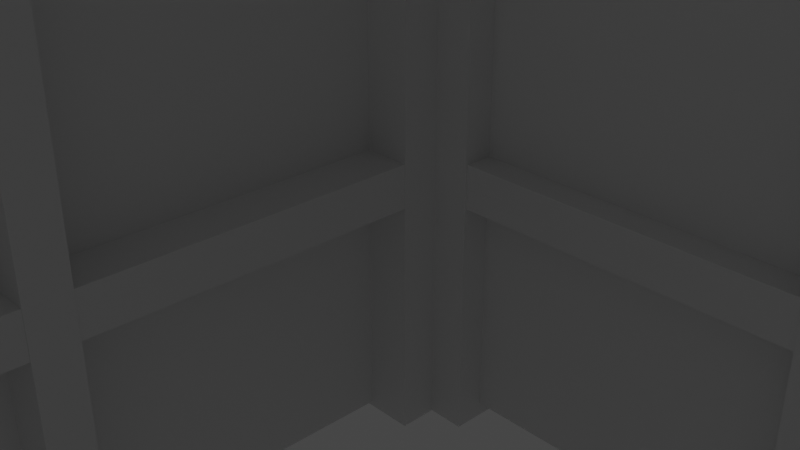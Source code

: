 # Source: PI3.blend  (saved by Blender 2.80.75; exported with 4.5.12 LTS)
import bpy
from mathutils import Matrix  # noqa: F401  (used for matrix-valued properties, if any)

bpy.ops.wm.read_factory_settings(use_empty=True)
scene = bpy.context.scene
scene.name = 'Scene'

# ---- collections
col_collection = bpy.data.collections.new('Collection'); scene.collection.children.link(col_collection)

# ---- materials (node trees are filled in below, after node groups)
mat_material = bpy.data.materials.new('Material')
mat_material.alpha_threshold = 0.0
mat_material.use_transparent_shadow = False
mat_material.line_color = (0.0, 0.0, 0.0, 1.0)

# ---- material node trees
mat_material.use_nodes = True; mat_material.node_tree.nodes.clear()
_N = mat_material.node_tree.nodes; _L = mat_material.node_tree.links
n0 = _N.new('ShaderNodeOutputMaterial'); n0.name = 'Material Output'; n0.location = (300, 300)
n1 = _N.new('ShaderNodeBsdfPrincipled'); n1.name = 'Principled BSDF'; n1.location = (10, 300)
n1.distribution = 'GGX'
n1.subsurface_method = 'BURLEY'
n1.inputs[2].default_value = 0.4
n1.inputs[3].default_value = 1.45
n1.inputs[27].default_value = (0.0, 0.0, 0.0, 1.0)
n1.inputs[28].default_value = 1.0
_L.new(n1.outputs[0], n0.inputs[0])
n0.is_active_output = True

# ---- world
world_world = bpy.data.worlds.new('World'); scene.world = world_world
world_world.use_nodes = True; world_world.node_tree.nodes.clear()
_N = world_world.node_tree.nodes; _L = world_world.node_tree.links
n0 = _N.new('ShaderNodeOutputWorld'); n0.name = 'World Output'; n0.location = (300, 300)
n1 = _N.new('ShaderNodeBackground'); n1.name = 'Background'; n1.location = (10, 300)
n1.inputs[0].default_value = (0.05088, 0.05088, 0.05088, 1.0)
_L.new(n1.outputs[0], n0.inputs[0])
n0.is_active_output = True
world_world.color = (0.05088, 0.05088, 0.05088)
world_world.use_sun_shadow = False
world_world.sun_shadow_jitter_overblur = 0.0

# ---- cameras
cam_camera = bpy.data.cameras.new('Camera')
cam_camera.clip_end = 100.0
cam_camera.ortho_scale = 7.314

# ---- lights
light_light = bpy.data.lights.new('Light', 'POINT')
light_light.transmission_factor = 0.0
light_light.energy = 1000.0
light_light.shadow_soft_size = 0.1
light_light.shadow_maximum_resolution = 0.006
light_light.use_absolute_resolution = True

# ---- meshes
me_cube_001 = bpy.data.meshes.new('Cube.001')
me_cube_001.from_pydata([(1.0, 0.6929, 1.202), (1.0, 0.6929, -1.888), (-1.0, 0.6929, 1.202), (-1.0, 0.6929, -1.888), (-1.0, 0.2521, 1.202), (1.0, 0.2521, -1.888), (-1.0, 0.2521, -1.888), (1.0, 0.2521, 1.202), (-1.0, 0.4725, 1.202), (1.0, 0.4725, -1.888), (-1.0, 0.4725, -1.888), (1.0, 0.4725, 1.202), (-1.0, 0.6654, 1.202), (1.0, 0.6654, -1.888), (-1.0, 0.6654, -1.888), (1.0, 0.6654, 1.202), (-1.0, 0.4484, -1.888), (1.0, 0.4484, 1.202), (-1.0, 0.4484, 1.202), (1.0, 0.4484, -1.888), (-1.0, 0.2285, 0.03045), (1.0, 0.2285, -1.854), (-1.0, 0.2285, -1.854), (1.0, 0.2285, 0.03045), (1.191, 0.6929, 0.1115), (1.191, 0.6929, -1.888), (1.191, 0.6654, -1.888), (1.191, 0.2285, -1.854), (1.191, 0.2521, -1.888), (1.191, 0.2521, 0.1115), (1.191, 0.4484, -1.888), (1.191, 0.4725, -1.888), (1.191, 0.4725, 0.1115), (1.191, 0.6654, 0.1115), (1.191, 0.4484, 0.1115), (1.191, 0.2285, -1.06), (-1.217, 0.6929, 0.1115), (-1.217, 0.6929, -1.888), (-1.217, 0.6654, 0.1115), (-1.217, 0.2285, -1.06), (-1.217, 0.2521, 0.1115), (-1.217, 0.2521, -1.888), (-1.217, 0.4484, 0.1115), (-1.217, 0.4725, 0.1115), (-1.217, 0.4725, -1.888), (-1.217, 0.6654, -1.888), (-1.217, 0.4484, -1.888), (-1.217, 0.2285, -1.854), (-1.0, 0.6654, 51.53), (-1.0, 0.6929, 51.53), (-1.0, 0.2285, 51.56), (-1.0, 0.2521, 51.53), (-1.0, 0.4484, 51.53), (-1.0, 0.4725, 51.53), (1.0, 0.6929, 51.53), (1.0, 0.6654, 51.53), (1.0, 0.4725, 51.53), (1.0, 0.4484, 51.53), (1.0, 0.2521, 51.53), (1.0, 0.2285, 51.56), (1.191, 0.6929, 51.53), (1.191, 0.6654, 51.53), (1.191, 0.4725, 51.53), (1.191, 0.4484, 51.53), (1.191, 0.2521, 51.53), (1.191, 0.2285, 51.56), (-1.217, 0.6654, 51.53), (-1.217, 0.6929, 51.53), (-1.217, 0.2285, 51.56), (-1.217, 0.2521, 51.53), (-1.217, 0.4484, 51.53), (-1.217, 0.4725, 51.53), (1.0, 0.6929, 51.37), (-1.0, 0.6929, 51.37), (-1.0, 0.2521, 51.37), (1.0, 0.2521, 51.37), (-1.0, 0.4725, 51.37), (1.0, 0.4725, 51.37), (-1.0, 0.6654, 51.37), (1.0, 0.6654, 51.37), (1.0, 0.4484, 51.37), (-1.0, 0.4484, 51.37), (-1.0, 0.2285, 51.4), (1.0, 0.2285, 51.4), (-1.0, 0.6657, 47.87), (-1.0, 0.6933, 47.87), (0.9998, 0.6933, 47.87), (-1.0, 0.2289, 46.7), (-1.0, 0.2525, 47.87), (0.9998, 0.4487, 47.87), (0.9998, 0.2525, 47.87), (-1.0, 0.4487, 47.87), (-1.0, 0.4729, 47.87), (0.9998, 0.6657, 47.87), (0.9998, 0.4729, 47.87), (0.9998, 0.2289, 46.7), (1.184, 0.2521, 15.13), (1.184, 0.2521, 18.22), (1.184, 0.4725, 15.13), (1.184, 0.4725, 18.22), (1.184, 0.6654, 15.13), (1.184, 0.6654, 18.22), (1.184, 0.4484, 18.22), (1.184, 0.4484, 15.13), (1.008, 0.4484, 18.22), (1.008, 0.2521, 18.22), (1.008, 0.2521, 15.13), (1.008, 0.6654, 18.22), (1.008, 0.4725, 18.22), (1.008, 0.4725, 15.13), (1.008, 0.6654, 15.13), (1.008, 0.4484, 15.13), (-1.214, 0.4484, 18.22), (-1.214, 0.2521, 18.22), (-1.214, 0.2521, 15.13), (-1.214, 0.6654, 18.22), (-1.214, 0.4725, 18.22), (-1.214, 0.4725, 15.13), (-1.214, 0.6654, 15.13), (-1.214, 0.4484, 15.13), (-0.999, 0.4484, 18.22), (-0.999, 0.2521, 18.22), (-0.999, 0.2521, 15.13), (-0.999, 0.6654, 18.22), (-0.999, 0.4725, 18.22), (-0.999, 0.4725, 15.13), (-0.999, 0.6654, 15.13), (-0.999, 0.4484, 15.13)], [], [(17, 34, 63, 57), (3, 2, 0, 1), (17, 18, 4, 7), (16, 19, 5, 6), (19, 17, 7, 5), (13, 15, 11, 9), (14, 13, 9, 10), (15, 12, 8, 11), (15, 13, 26, 33), (16, 18, 42, 46), (0, 2, 12, 15), (3, 1, 13, 14), (10, 8, 12, 14), (6, 4, 18, 16), (10, 9, 19, 16), (11, 8, 18, 17), (9, 11, 32, 31), (6, 5, 21, 22), (7, 4, 20, 23), (25, 24, 33, 26), (31, 32, 34, 30), (28, 29, 35, 27), (23, 21, 27, 35), (21, 5, 28, 27), (11, 17, 57, 56), (13, 1, 25, 26), (5, 7, 29, 28), (17, 19, 30, 34), (1, 0, 24, 25), (19, 9, 31, 30), (45, 38, 36, 37), (47, 39, 40, 41), (46, 42, 43, 44), (4, 6, 41, 40), (8, 43, 71, 53), (3, 14, 45, 37), (12, 2, 49, 48), (23, 20, 22, 21), (2, 3, 37, 36), (6, 22, 47, 41), (14, 12, 38, 45), (8, 10, 44, 43), (10, 16, 46, 44), (43, 42, 70, 71), (39, 47, 22, 20), (58, 59, 65, 64), (56, 57, 63, 62), (54, 55, 61, 60), (52, 53, 71, 70), (50, 51, 69, 68), (48, 49, 67, 66), (32, 11, 56, 62), (2, 36, 67, 49), (42, 18, 52, 70), (20, 4, 51, 50), (23, 35, 65, 59), (7, 23, 59, 58), (29, 7, 58, 64), (39, 20, 50, 68), (38, 12, 48, 66), (24, 0, 54, 60), (15, 33, 61, 55), (33, 24, 60, 61), (18, 8, 53, 52), (34, 32, 62, 63), (36, 38, 66, 67), (35, 29, 64, 65), (40, 39, 68, 69), (0, 15, 55, 54), (4, 40, 69, 51), (80, 81, 74, 75), (79, 78, 76, 77), (72, 73, 78, 79), (77, 76, 81, 80), (75, 74, 82, 83), (89, 90, 88, 91), (93, 94, 92, 84), (86, 93, 84, 85), (94, 89, 91, 92), (90, 95, 87, 88), (83, 95, 90, 75), (74, 88, 87, 82), (75, 90, 89, 80), (76, 92, 91, 81), (77, 94, 93, 79), (78, 84, 92, 76), (79, 93, 86, 72), (73, 85, 84, 78), (80, 89, 94, 77), (72, 86, 85, 73), (81, 91, 88, 74), (103, 102, 97, 96), (100, 101, 99, 98), (111, 106, 105, 104), (110, 109, 108, 107), (98, 109, 110, 100), (100, 110, 107, 101), (96, 106, 111, 103), (103, 111, 104, 102), (102, 104, 105, 97), (97, 105, 106, 96), (101, 107, 108, 99), (99, 108, 109, 98), (119, 114, 113, 112), (118, 117, 116, 115), (127, 120, 121, 122), (126, 123, 124, 125), (117, 118, 126, 125), (118, 115, 123, 126), (114, 119, 127, 122), (119, 112, 120, 127), (112, 113, 121, 120), (83, 82, 87, 95), (113, 114, 122, 121), (115, 116, 124, 123), (116, 117, 125, 124)])
_uv = me_cube_001.uv_layers.new(name='UVMap')
_uv.uv.foreach_set('vector', [0.375, 0.5306, 0.375, 0.5306, 0.375, 0.5306, 0.375, 0.5306, 0.625, 0.5, 0.875, 0.5, 0.875, 0.75, 0.625, 0.75, 0.375, 0.03057, 0.625, 0.03057, 0.625, 0.0551, 0.375, 0.0551, 0.375, 0.7806, 0.625, 0.7806, 0.625, 0.8051, 0.375, 0.8051, 0.125, 0.5306, 0.375, 0.5306, 0.375, 0.5551, 0.125, 0.5551, 0.125, 0.5034, 0.375, 0.5034, 0.375, 0.5275, 0.125, 0.5275, 0.375, 0.7534, 0.625, 0.7534, 0.625, 0.7775, 0.375, 0.7775, 0.375, 0.003444, 0.625, 0.003444, 0.625, 0.02755, 0.375, 0.02755, 0.375, 0.5034, 0.125, 0.5034, 0.125, 0.5034, 0.375, 0.5034, 0.375, 0.7194, 0.625, 0.7194, 0.625, 0.7194, 0.375, 0.7194, 0.375, 0.0, 0.625, 0.0, 0.625, 0.003444, 0.375, 0.003444, 0.375, 0.75, 0.625, 0.75, 0.625, 0.7534, 0.375, 0.7534, 0.375, 0.7225, 0.625, 0.7225, 0.625, 0.7466, 0.375, 0.7466, 0.375, 0.6949, 0.625, 0.6949, 0.625, 0.7194, 0.375, 0.7194, 0.375, 0.7775, 0.625, 0.7775, 0.625, 0.7806, 0.375, 0.7806, 0.375, 0.02755, 0.625, 0.02755, 0.625, 0.03057, 0.375, 0.03057, 0.125, 0.5275, 0.375, 0.5275, 0.375, 0.5275, 0.125, 0.5275, 0.375, 0.8051, 0.625, 0.8051, 0.625, 0.808, 0.375, 0.808, 0.375, 0.0551, 0.625, 0.0551, 0.625, 0.05798, 0.375, 0.05798, 0.125, 0.5, 0.375, 0.5, 0.375, 0.5034, 0.125, 0.5034, 0.125, 0.5275, 0.375, 0.5275, 0.375, 0.5306, 0.125, 0.5306, 0.125, 0.5551, 0.375, 0.5551, 0.375, 0.558, 0.125, 0.558, 0.375, 0.05798, 0.625, 0.808, 0.625, 0.808, 0.375, 0.558, 0.625, 0.808, 0.625, 0.8051, 0.625, 0.8051, 0.625, 0.808, 0.375, 0.02755, 0.375, 0.03057, 0.375, 0.03057, 0.375, 0.02755, 0.625, 0.7534, 0.625, 0.75, 0.625, 0.75, 0.625, 0.7534, 0.125, 0.5551, 0.375, 0.5551, 0.375, 0.5551, 0.125, 0.5551, 0.375, 0.5306, 0.125, 0.5306, 0.125, 0.5306, 0.375, 0.5306, 0.625, 0.75, 0.875, 0.75, 0.875, 0.75, 0.625, 0.75, 0.625, 0.7806, 0.625, 0.7775, 0.625, 0.7775, 0.625, 0.7806, 0.375, 0.7466, 0.625, 0.7466, 0.625, 0.75, 0.375, 0.75, 0.375, 0.692, 0.625, 0.692, 0.625, 0.6949, 0.375, 0.6949, 0.375, 0.7194, 0.625, 0.7194, 0.625, 0.7225, 0.375, 0.7225, 0.625, 0.6949, 0.375, 0.6949, 0.375, 0.6949, 0.625, 0.6949, 0.625, 0.7225, 0.625, 0.7225, 0.625, 0.7225, 0.625, 0.7225, 0.375, 0.75, 0.375, 0.7534, 0.375, 0.7534, 0.375, 0.75, 0.625, 0.003444, 0.625, 0.0, 0.625, 0.0, 0.625, 0.003444, 0.375, 0.05798, 0.625, 0.05798, 0.375, 0.808, 0.625, 0.808, 0.875, 0.5, 0.625, 0.5, 0.625, 0.5, 0.875, 0.5, 0.375, 0.8051, 0.375, 0.808, 0.375, 0.808, 0.375, 0.8051, 0.375, 0.7466, 0.625, 0.7466, 0.625, 0.7466, 0.375, 0.7466, 0.625, 0.7225, 0.375, 0.7225, 0.375, 0.7225, 0.625, 0.7225, 0.375, 0.7775, 0.375, 0.7806, 0.375, 0.7806, 0.375, 0.7775, 0.625, 0.7225, 0.625, 0.7194, 0.625, 0.7194, 0.625, 0.7225, 0.625, 0.692, 0.375, 0.808, 0.375, 0.808, 0.625, 0.692, 0.375, 0.0551, 0.375, 0.05798, 0.375, 0.05798, 0.375, 0.0551, 0.375, 0.02755, 0.375, 0.03057, 0.375, 0.03057, 0.375, 0.02755, 0.375, 0.0, 0.375, 0.003444, 0.375, 0.003444, 0.375, 0.0, 0.625, 0.03057, 0.625, 0.02755, 0.625, 0.02755, 0.625, 0.03057, 0.625, 0.05798, 0.625, 0.0551, 0.625, 0.0551, 0.625, 0.05798, 0.625, 0.003444, 0.625, 0.0, 0.625, 0.0, 0.625, 0.003444, 0.375, 0.5275, 0.375, 0.5275, 0.375, 0.5275, 0.375, 0.5275, 0.875, 0.5, 0.875, 0.5, 0.875, 0.5, 0.875, 0.5, 0.625, 0.7194, 0.625, 0.7194, 0.625, 0.7194, 0.625, 0.7194, 0.625, 0.05798, 0.625, 0.0551, 0.625, 0.0551, 0.625, 0.05798, 0.375, 0.558, 0.375, 0.558, 0.375, 0.558, 0.375, 0.558, 0.375, 0.0551, 0.375, 0.05798, 0.375, 0.05798, 0.375, 0.0551, 0.375, 0.5551, 0.375, 0.5551, 0.375, 0.5551, 0.375, 0.5551, 0.625, 0.692, 0.625, 0.692, 0.625, 0.692, 0.625, 0.692, 0.625, 0.7466, 0.625, 0.7466, 0.625, 0.7466, 0.625, 0.7466, 0.875, 0.75, 0.875, 0.75, 0.875, 0.75, 0.875, 0.75, 0.375, 0.5034, 0.375, 0.5034, 0.375, 0.5034, 0.375, 0.5034, 0.375, 0.5034, 0.375, 0.5, 0.375, 0.5, 0.375, 0.5034, 0.625, 0.03057, 0.625, 0.02755, 0.625, 0.02755, 0.625, 0.03057, 0.375, 0.5306, 0.375, 0.5275, 0.375, 0.5275, 0.375, 0.5306, 0.625, 0.75, 0.625, 0.7466, 0.625, 0.7466, 0.625, 0.75, 0.375, 0.558, 0.375, 0.5551, 0.375, 0.5551, 0.375, 0.558, 0.625, 0.6949, 0.625, 0.692, 0.625, 0.692, 0.625, 0.6949, 0.375, 0.0, 0.375, 0.003444, 0.375, 0.003444, 0.375, 0.0, 0.625, 0.6949, 0.625, 0.6949, 0.625, 0.6949, 0.625, 0.6949, 0.375, 0.03057, 0.625, 0.03057, 0.625, 0.0551, 0.375, 0.0551, 0.375, 0.003444, 0.625, 0.003444, 0.625, 0.02755, 0.375, 0.02755, 0.375, 0.0, 0.625, 0.0, 0.625, 0.003444, 0.375, 0.003444, 0.375, 0.02755, 0.625, 0.02755, 0.625, 0.03057, 0.375, 0.03057, 0.375, 0.0551, 0.625, 0.0551, 0.625, 0.05798, 0.375, 0.05798, 0.375, 0.03057, 0.375, 0.0551, 0.625, 0.0551, 0.625, 0.03057, 0.375, 0.003444, 0.375, 0.02755, 0.625, 0.02755, 0.625, 0.003444, 0.375, 0.0, 0.375, 0.003444, 0.625, 0.003444, 0.625, 0.0, 0.375, 0.02755, 0.375, 0.03057, 0.625, 0.03057, 0.625, 0.02755, 0.375, 0.0551, 0.375, 0.05798, 0.625, 0.05798, 0.625, 0.0551, 0.375, 0.05798, 0.375, 0.05798, 0.375, 0.0551, 0.375, 0.0551, 0.625, 0.0551, 0.625, 0.0551, 0.625, 0.05798, 0.625, 0.05798, 0.375, 0.0551, 0.375, 0.0551, 0.375, 0.03057, 0.375, 0.03057, 0.625, 0.02755, 0.625, 0.02755, 0.625, 0.03057, 0.625, 0.03057, 0.375, 0.02755, 0.375, 0.02755, 0.375, 0.003444, 0.375, 0.003444, 0.625, 0.003444, 0.625, 0.003444, 0.625, 0.02755, 0.625, 0.02755, 0.375, 0.003444, 0.375, 0.003444, 0.375, 0.0, 0.375, 0.0, 0.625, 0.0, 0.625, 0.0, 0.625, 0.003444, 0.625, 0.003444, 0.375, 0.03057, 0.375, 0.03057, 0.375, 0.02755, 0.375, 0.02755, 0.375, 0.0, 0.375, 0.0, 0.625, 0.0, 0.625, 0.0, 0.625, 0.03057, 0.625, 0.03057, 0.625, 0.0551, 0.625, 0.0551, 0.125, 0.5306, 0.375, 0.5306, 0.375, 0.5551, 0.125, 0.5551, 0.125, 0.5034, 0.375, 0.5034, 0.375, 0.5275, 0.125, 0.5275, 0.125, 0.5306, 0.125, 0.5551, 0.375, 0.5551, 0.375, 0.5306, 0.125, 0.5034, 0.125, 0.5275, 0.375, 0.5275, 0.375, 0.5034, 0.125, 0.5275, 0.125, 0.5275, 0.125, 0.5034, 0.125, 0.5034, 0.125, 0.5034, 0.125, 0.5034, 0.375, 0.5034, 0.375, 0.5034, 0.125, 0.5551, 0.125, 0.5551, 0.125, 0.5306, 0.125, 0.5306, 0.125, 0.5306, 0.125, 0.5306, 0.375, 0.5306, 0.375, 0.5306, 0.375, 0.5306, 0.375, 0.5306, 0.375, 0.5551, 0.375, 0.5551, 0.375, 0.5551, 0.375, 0.5551, 0.125, 0.5551, 0.125, 0.5551, 0.375, 0.5034, 0.375, 0.5034, 0.375, 0.5275, 0.375, 0.5275, 0.375, 0.5275, 0.375, 0.5275, 0.125, 0.5275, 0.125, 0.5275, 0.125, 0.5306, 0.125, 0.5551, 0.375, 0.5551, 0.375, 0.5306, 0.125, 0.5034, 0.125, 0.5275, 0.375, 0.5275, 0.375, 0.5034, 0.125, 0.5306, 0.375, 0.5306, 0.375, 0.5551, 0.125, 0.5551, 0.125, 0.5034, 0.375, 0.5034, 0.375, 0.5275, 0.125, 0.5275, 0.125, 0.5275, 0.125, 0.5034, 0.125, 0.5034, 0.125, 0.5275, 0.125, 0.5034, 0.375, 0.5034, 0.375, 0.5034, 0.125, 0.5034, 0.125, 0.5551, 0.125, 0.5306, 0.125, 0.5306, 0.125, 0.5551, 0.125, 0.5306, 0.375, 0.5306, 0.375, 0.5306, 0.125, 0.5306, 0.375, 0.5306, 0.375, 0.5551, 0.375, 0.5551, 0.375, 0.5306, 0.375, 0.05798, 0.625, 0.05798, 0.625, 0.05798, 0.375, 0.05798, 0.375, 0.5551, 0.125, 0.5551, 0.125, 0.5551, 0.375, 0.5551, 0.375, 0.5034, 0.375, 0.5275, 0.375, 0.5275, 0.375, 0.5034, 0.375, 0.5275, 0.125, 0.5275, 0.125, 0.5275, 0.375, 0.5275])
me_cube_001.materials.append(mat_material)
me_cube_001.use_remesh_preserve_volume = False
me_cube_001.use_remesh_preserve_attributes = False
me_cube_001.use_mirror_vertex_groups = False
me_cube_001.update()
me_cube_002 = bpy.data.meshes.new('Cube.002')
me_cube_002.from_pydata([(1.0, 0.6929, 1.202), (1.0, 0.6929, -1.888), (-1.0, 0.6929, 1.202), (-1.0, 0.6929, -1.888), (-1.0, 0.2521, 1.202), (1.0, 0.2521, -1.888), (-1.0, 0.2521, -1.888), (1.0, 0.2521, 1.202), (-1.0, 0.4725, 1.202), (1.0, 0.4725, -1.888), (-1.0, 0.4725, -1.888), (1.0, 0.4725, 1.202), (-1.0, 0.6654, 1.202), (1.0, 0.6654, -1.888), (-1.0, 0.6654, -1.888), (1.0, 0.6654, 1.202), (-1.0, 0.4484, -1.888), (1.0, 0.4484, 1.202), (-1.0, 0.4484, 1.202), (1.0, 0.4484, -1.888), (-1.0, 0.2285, 0.03045), (1.0, 0.2285, -1.854), (-1.0, 0.2285, -1.854), (1.0, 0.2285, 0.03045), (1.191, 0.6929, 0.1115), (1.191, 0.6929, -1.888), (1.191, 0.6654, -1.888), (1.191, 0.2285, -1.854), (1.191, 0.2521, -1.888), (1.191, 0.2521, 0.1115), (1.191, 0.4484, -1.888), (1.191, 0.4725, -1.888), (1.191, 0.4725, 0.1115), (1.191, 0.6654, 0.1115), (1.191, 0.4484, 0.1115), (1.191, 0.2285, -1.06), (-1.217, 0.6929, 0.1115), (-1.217, 0.6929, -1.888), (-1.217, 0.6654, 0.1115), (-1.217, 0.2285, -1.06), (-1.217, 0.2521, 0.1115), (-1.217, 0.2521, -1.888), (-1.217, 0.4484, 0.1115), (-1.217, 0.4725, 0.1115), (-1.217, 0.4725, -1.888), (-1.217, 0.6654, -1.888), (-1.217, 0.4484, -1.888), (-1.217, 0.2285, -1.854), (-1.0, 0.6654, 51.53), (-1.0, 0.6929, 51.53), (-1.0, 0.2285, 51.56), (-1.0, 0.2521, 51.53), (-1.0, 0.4484, 51.53), (-1.0, 0.4725, 51.53), (1.0, 0.6929, 51.53), (1.0, 0.6654, 51.53), (1.0, 0.4725, 51.53), (1.0, 0.4484, 51.53), (1.0, 0.2521, 51.53), (1.0, 0.2285, 51.56), (1.191, 0.6929, 51.53), (1.191, 0.6654, 51.53), (1.191, 0.4725, 51.53), (1.191, 0.4484, 51.53), (1.191, 0.2521, 51.53), (1.191, 0.2285, 51.56), (-1.217, 0.6654, 51.53), (-1.217, 0.6929, 51.53), (-1.217, 0.2285, 51.56), (-1.217, 0.2521, 51.53), (-1.217, 0.4484, 51.53), (-1.217, 0.4725, 51.53), (1.0, 0.6929, 51.37), (-1.0, 0.6929, 51.37), (-1.0, 0.2521, 51.37), (1.0, 0.2521, 51.37), (-1.0, 0.4725, 51.37), (1.0, 0.4725, 51.37), (-1.0, 0.6654, 51.37), (1.0, 0.6654, 51.37), (1.0, 0.4484, 51.37), (-1.0, 0.4484, 51.37), (-1.0, 0.2285, 51.4), (1.0, 0.2285, 51.4), (-1.0, 0.6657, 47.87), (-1.0, 0.6933, 47.87), (0.9998, 0.6933, 47.87), (-1.0, 0.2289, 46.7), (-1.0, 0.2525, 47.87), (0.9998, 0.4487, 47.87), (0.9998, 0.2525, 47.87), (-1.0, 0.4487, 47.87), (-1.0, 0.4729, 47.87), (0.9998, 0.6657, 47.87), (0.9998, 0.4729, 47.87), (0.9998, 0.2289, 46.7), (1.184, 0.2521, 15.13), (1.184, 0.2521, 18.22), (1.184, 0.4725, 15.13), (1.184, 0.4725, 18.22), (1.184, 0.6654, 15.13), (1.184, 0.6654, 18.22), (1.184, 0.4484, 18.22), (1.184, 0.4484, 15.13), (1.008, 0.4484, 18.22), (1.008, 0.2521, 18.22), (1.008, 0.2521, 15.13), (1.008, 0.6654, 18.22), (1.008, 0.4725, 18.22), (1.008, 0.4725, 15.13), (1.008, 0.6654, 15.13), (1.008, 0.4484, 15.13), (-1.214, 0.4484, 18.22), (-1.214, 0.2521, 18.22), (-1.214, 0.2521, 15.13), (-1.214, 0.6654, 18.22), (-1.214, 0.4725, 18.22), (-1.214, 0.4725, 15.13), (-1.214, 0.6654, 15.13), (-1.214, 0.4484, 15.13), (-0.999, 0.4484, 18.22), (-0.999, 0.2521, 18.22), (-0.999, 0.2521, 15.13), (-0.999, 0.6654, 18.22), (-0.999, 0.4725, 18.22), (-0.999, 0.4725, 15.13), (-0.999, 0.6654, 15.13), (-0.999, 0.4484, 15.13)], [], [(17, 34, 63, 57), (3, 2, 0, 1), (17, 18, 4, 7), (16, 19, 5, 6), (19, 17, 7, 5), (13, 15, 11, 9), (14, 13, 9, 10), (15, 12, 8, 11), (15, 13, 26, 33), (16, 18, 42, 46), (0, 2, 12, 15), (3, 1, 13, 14), (10, 8, 12, 14), (6, 4, 18, 16), (10, 9, 19, 16), (11, 8, 18, 17), (9, 11, 32, 31), (6, 5, 21, 22), (7, 4, 20, 23), (25, 24, 33, 26), (31, 32, 34, 30), (28, 29, 35, 27), (23, 21, 27, 35), (21, 5, 28, 27), (11, 17, 57, 56), (13, 1, 25, 26), (5, 7, 29, 28), (17, 19, 30, 34), (1, 0, 24, 25), (19, 9, 31, 30), (45, 38, 36, 37), (47, 39, 40, 41), (46, 42, 43, 44), (4, 6, 41, 40), (8, 43, 71, 53), (3, 14, 45, 37), (12, 2, 49, 48), (23, 20, 22, 21), (2, 3, 37, 36), (6, 22, 47, 41), (14, 12, 38, 45), (8, 10, 44, 43), (10, 16, 46, 44), (43, 42, 70, 71), (39, 47, 22, 20), (58, 59, 65, 64), (56, 57, 63, 62), (54, 55, 61, 60), (52, 53, 71, 70), (50, 51, 69, 68), (48, 49, 67, 66), (32, 11, 56, 62), (2, 36, 67, 49), (42, 18, 52, 70), (20, 4, 51, 50), (23, 35, 65, 59), (7, 23, 59, 58), (29, 7, 58, 64), (39, 20, 50, 68), (38, 12, 48, 66), (24, 0, 54, 60), (15, 33, 61, 55), (33, 24, 60, 61), (18, 8, 53, 52), (34, 32, 62, 63), (36, 38, 66, 67), (35, 29, 64, 65), (40, 39, 68, 69), (0, 15, 55, 54), (4, 40, 69, 51), (80, 81, 74, 75), (79, 78, 76, 77), (72, 73, 78, 79), (77, 76, 81, 80), (75, 74, 82, 83), (89, 90, 88, 91), (93, 94, 92, 84), (86, 93, 84, 85), (94, 89, 91, 92), (90, 95, 87, 88), (83, 95, 90, 75), (74, 88, 87, 82), (75, 90, 89, 80), (76, 92, 91, 81), (77, 94, 93, 79), (78, 84, 92, 76), (79, 93, 86, 72), (73, 85, 84, 78), (80, 89, 94, 77), (72, 86, 85, 73), (81, 91, 88, 74), (103, 102, 97, 96), (100, 101, 99, 98), (111, 106, 105, 104), (110, 109, 108, 107), (98, 109, 110, 100), (100, 110, 107, 101), (96, 106, 111, 103), (103, 111, 104, 102), (102, 104, 105, 97), (97, 105, 106, 96), (101, 107, 108, 99), (99, 108, 109, 98), (119, 114, 113, 112), (118, 117, 116, 115), (127, 120, 121, 122), (126, 123, 124, 125), (117, 118, 126, 125), (118, 115, 123, 126), (114, 119, 127, 122), (119, 112, 120, 127), (112, 113, 121, 120), (83, 82, 87, 95), (113, 114, 122, 121), (115, 116, 124, 123), (116, 117, 125, 124)])
_uv = me_cube_002.uv_layers.new(name='UVMap')
_uv.uv.foreach_set('vector', [0.375, 0.5306, 0.375, 0.5306, 0.375, 0.5306, 0.375, 0.5306, 0.625, 0.5, 0.875, 0.5, 0.875, 0.75, 0.625, 0.75, 0.375, 0.03057, 0.625, 0.03057, 0.625, 0.0551, 0.375, 0.0551, 0.375, 0.7806, 0.625, 0.7806, 0.625, 0.8051, 0.375, 0.8051, 0.125, 0.5306, 0.375, 0.5306, 0.375, 0.5551, 0.125, 0.5551, 0.125, 0.5034, 0.375, 0.5034, 0.375, 0.5275, 0.125, 0.5275, 0.375, 0.7534, 0.625, 0.7534, 0.625, 0.7775, 0.375, 0.7775, 0.375, 0.003444, 0.625, 0.003444, 0.625, 0.02755, 0.375, 0.02755, 0.375, 0.5034, 0.125, 0.5034, 0.125, 0.5034, 0.375, 0.5034, 0.375, 0.7194, 0.625, 0.7194, 0.625, 0.7194, 0.375, 0.7194, 0.375, 0.0, 0.625, 0.0, 0.625, 0.003444, 0.375, 0.003444, 0.375, 0.75, 0.625, 0.75, 0.625, 0.7534, 0.375, 0.7534, 0.375, 0.7225, 0.625, 0.7225, 0.625, 0.7466, 0.375, 0.7466, 0.375, 0.6949, 0.625, 0.6949, 0.625, 0.7194, 0.375, 0.7194, 0.375, 0.7775, 0.625, 0.7775, 0.625, 0.7806, 0.375, 0.7806, 0.375, 0.02755, 0.625, 0.02755, 0.625, 0.03057, 0.375, 0.03057, 0.125, 0.5275, 0.375, 0.5275, 0.375, 0.5275, 0.125, 0.5275, 0.375, 0.8051, 0.625, 0.8051, 0.625, 0.808, 0.375, 0.808, 0.375, 0.0551, 0.625, 0.0551, 0.625, 0.05798, 0.375, 0.05798, 0.125, 0.5, 0.375, 0.5, 0.375, 0.5034, 0.125, 0.5034, 0.125, 0.5275, 0.375, 0.5275, 0.375, 0.5306, 0.125, 0.5306, 0.125, 0.5551, 0.375, 0.5551, 0.375, 0.558, 0.125, 0.558, 0.375, 0.05798, 0.625, 0.808, 0.625, 0.808, 0.375, 0.558, 0.625, 0.808, 0.625, 0.8051, 0.625, 0.8051, 0.625, 0.808, 0.375, 0.02755, 0.375, 0.03057, 0.375, 0.03057, 0.375, 0.02755, 0.625, 0.7534, 0.625, 0.75, 0.625, 0.75, 0.625, 0.7534, 0.125, 0.5551, 0.375, 0.5551, 0.375, 0.5551, 0.125, 0.5551, 0.375, 0.5306, 0.125, 0.5306, 0.125, 0.5306, 0.375, 0.5306, 0.625, 0.75, 0.875, 0.75, 0.875, 0.75, 0.625, 0.75, 0.625, 0.7806, 0.625, 0.7775, 0.625, 0.7775, 0.625, 0.7806, 0.375, 0.7466, 0.625, 0.7466, 0.625, 0.75, 0.375, 0.75, 0.375, 0.692, 0.625, 0.692, 0.625, 0.6949, 0.375, 0.6949, 0.375, 0.7194, 0.625, 0.7194, 0.625, 0.7225, 0.375, 0.7225, 0.625, 0.6949, 0.375, 0.6949, 0.375, 0.6949, 0.625, 0.6949, 0.625, 0.7225, 0.625, 0.7225, 0.625, 0.7225, 0.625, 0.7225, 0.375, 0.75, 0.375, 0.7534, 0.375, 0.7534, 0.375, 0.75, 0.625, 0.003444, 0.625, 0.0, 0.625, 0.0, 0.625, 0.003444, 0.375, 0.05798, 0.625, 0.05798, 0.375, 0.808, 0.625, 0.808, 0.875, 0.5, 0.625, 0.5, 0.625, 0.5, 0.875, 0.5, 0.375, 0.8051, 0.375, 0.808, 0.375, 0.808, 0.375, 0.8051, 0.375, 0.7466, 0.625, 0.7466, 0.625, 0.7466, 0.375, 0.7466, 0.625, 0.7225, 0.375, 0.7225, 0.375, 0.7225, 0.625, 0.7225, 0.375, 0.7775, 0.375, 0.7806, 0.375, 0.7806, 0.375, 0.7775, 0.625, 0.7225, 0.625, 0.7194, 0.625, 0.7194, 0.625, 0.7225, 0.625, 0.692, 0.375, 0.808, 0.375, 0.808, 0.625, 0.692, 0.375, 0.0551, 0.375, 0.05798, 0.375, 0.05798, 0.375, 0.0551, 0.375, 0.02755, 0.375, 0.03057, 0.375, 0.03057, 0.375, 0.02755, 0.375, 0.0, 0.375, 0.003444, 0.375, 0.003444, 0.375, 0.0, 0.625, 0.03057, 0.625, 0.02755, 0.625, 0.02755, 0.625, 0.03057, 0.625, 0.05798, 0.625, 0.0551, 0.625, 0.0551, 0.625, 0.05798, 0.625, 0.003444, 0.625, 0.0, 0.625, 0.0, 0.625, 0.003444, 0.375, 0.5275, 0.375, 0.5275, 0.375, 0.5275, 0.375, 0.5275, 0.875, 0.5, 0.875, 0.5, 0.875, 0.5, 0.875, 0.5, 0.625, 0.7194, 0.625, 0.7194, 0.625, 0.7194, 0.625, 0.7194, 0.625, 0.05798, 0.625, 0.0551, 0.625, 0.0551, 0.625, 0.05798, 0.375, 0.558, 0.375, 0.558, 0.375, 0.558, 0.375, 0.558, 0.375, 0.0551, 0.375, 0.05798, 0.375, 0.05798, 0.375, 0.0551, 0.375, 0.5551, 0.375, 0.5551, 0.375, 0.5551, 0.375, 0.5551, 0.625, 0.692, 0.625, 0.692, 0.625, 0.692, 0.625, 0.692, 0.625, 0.7466, 0.625, 0.7466, 0.625, 0.7466, 0.625, 0.7466, 0.875, 0.75, 0.875, 0.75, 0.875, 0.75, 0.875, 0.75, 0.375, 0.5034, 0.375, 0.5034, 0.375, 0.5034, 0.375, 0.5034, 0.375, 0.5034, 0.375, 0.5, 0.375, 0.5, 0.375, 0.5034, 0.625, 0.03057, 0.625, 0.02755, 0.625, 0.02755, 0.625, 0.03057, 0.375, 0.5306, 0.375, 0.5275, 0.375, 0.5275, 0.375, 0.5306, 0.625, 0.75, 0.625, 0.7466, 0.625, 0.7466, 0.625, 0.75, 0.375, 0.558, 0.375, 0.5551, 0.375, 0.5551, 0.375, 0.558, 0.625, 0.6949, 0.625, 0.692, 0.625, 0.692, 0.625, 0.6949, 0.375, 0.0, 0.375, 0.003444, 0.375, 0.003444, 0.375, 0.0, 0.625, 0.6949, 0.625, 0.6949, 0.625, 0.6949, 0.625, 0.6949, 0.375, 0.03057, 0.625, 0.03057, 0.625, 0.0551, 0.375, 0.0551, 0.375, 0.003444, 0.625, 0.003444, 0.625, 0.02755, 0.375, 0.02755, 0.375, 0.0, 0.625, 0.0, 0.625, 0.003444, 0.375, 0.003444, 0.375, 0.02755, 0.625, 0.02755, 0.625, 0.03057, 0.375, 0.03057, 0.375, 0.0551, 0.625, 0.0551, 0.625, 0.05798, 0.375, 0.05798, 0.375, 0.03057, 0.375, 0.0551, 0.625, 0.0551, 0.625, 0.03057, 0.375, 0.003444, 0.375, 0.02755, 0.625, 0.02755, 0.625, 0.003444, 0.375, 0.0, 0.375, 0.003444, 0.625, 0.003444, 0.625, 0.0, 0.375, 0.02755, 0.375, 0.03057, 0.625, 0.03057, 0.625, 0.02755, 0.375, 0.0551, 0.375, 0.05798, 0.625, 0.05798, 0.625, 0.0551, 0.375, 0.05798, 0.375, 0.05798, 0.375, 0.0551, 0.375, 0.0551, 0.625, 0.0551, 0.625, 0.0551, 0.625, 0.05798, 0.625, 0.05798, 0.375, 0.0551, 0.375, 0.0551, 0.375, 0.03057, 0.375, 0.03057, 0.625, 0.02755, 0.625, 0.02755, 0.625, 0.03057, 0.625, 0.03057, 0.375, 0.02755, 0.375, 0.02755, 0.375, 0.003444, 0.375, 0.003444, 0.625, 0.003444, 0.625, 0.003444, 0.625, 0.02755, 0.625, 0.02755, 0.375, 0.003444, 0.375, 0.003444, 0.375, 0.0, 0.375, 0.0, 0.625, 0.0, 0.625, 0.0, 0.625, 0.003444, 0.625, 0.003444, 0.375, 0.03057, 0.375, 0.03057, 0.375, 0.02755, 0.375, 0.02755, 0.375, 0.0, 0.375, 0.0, 0.625, 0.0, 0.625, 0.0, 0.625, 0.03057, 0.625, 0.03057, 0.625, 0.0551, 0.625, 0.0551, 0.125, 0.5306, 0.375, 0.5306, 0.375, 0.5551, 0.125, 0.5551, 0.125, 0.5034, 0.375, 0.5034, 0.375, 0.5275, 0.125, 0.5275, 0.125, 0.5306, 0.125, 0.5551, 0.375, 0.5551, 0.375, 0.5306, 0.125, 0.5034, 0.125, 0.5275, 0.375, 0.5275, 0.375, 0.5034, 0.125, 0.5275, 0.125, 0.5275, 0.125, 0.5034, 0.125, 0.5034, 0.125, 0.5034, 0.125, 0.5034, 0.375, 0.5034, 0.375, 0.5034, 0.125, 0.5551, 0.125, 0.5551, 0.125, 0.5306, 0.125, 0.5306, 0.125, 0.5306, 0.125, 0.5306, 0.375, 0.5306, 0.375, 0.5306, 0.375, 0.5306, 0.375, 0.5306, 0.375, 0.5551, 0.375, 0.5551, 0.375, 0.5551, 0.375, 0.5551, 0.125, 0.5551, 0.125, 0.5551, 0.375, 0.5034, 0.375, 0.5034, 0.375, 0.5275, 0.375, 0.5275, 0.375, 0.5275, 0.375, 0.5275, 0.125, 0.5275, 0.125, 0.5275, 0.125, 0.5306, 0.125, 0.5551, 0.375, 0.5551, 0.375, 0.5306, 0.125, 0.5034, 0.125, 0.5275, 0.375, 0.5275, 0.375, 0.5034, 0.125, 0.5306, 0.375, 0.5306, 0.375, 0.5551, 0.125, 0.5551, 0.125, 0.5034, 0.375, 0.5034, 0.375, 0.5275, 0.125, 0.5275, 0.125, 0.5275, 0.125, 0.5034, 0.125, 0.5034, 0.125, 0.5275, 0.125, 0.5034, 0.375, 0.5034, 0.375, 0.5034, 0.125, 0.5034, 0.125, 0.5551, 0.125, 0.5306, 0.125, 0.5306, 0.125, 0.5551, 0.125, 0.5306, 0.375, 0.5306, 0.375, 0.5306, 0.125, 0.5306, 0.375, 0.5306, 0.375, 0.5551, 0.375, 0.5551, 0.375, 0.5306, 0.375, 0.05798, 0.625, 0.05798, 0.625, 0.05798, 0.375, 0.05798, 0.375, 0.5551, 0.125, 0.5551, 0.125, 0.5551, 0.375, 0.5551, 0.375, 0.5034, 0.375, 0.5275, 0.375, 0.5275, 0.375, 0.5034, 0.375, 0.5275, 0.125, 0.5275, 0.125, 0.5275, 0.375, 0.5275])
me_cube_002.materials.append(mat_material)
me_cube_002.use_remesh_preserve_volume = False
me_cube_002.use_remesh_preserve_attributes = False
me_cube_002.use_mirror_vertex_groups = False
me_cube_002.update()
me_cube_003 = bpy.data.meshes.new('Cube.003')
me_cube_003.from_pydata([(1.0, 0.6929, 1.202), (1.0, 0.6929, -1.888), (-1.0, 0.6929, 1.202), (-1.0, 0.6929, -1.888), (-1.0, 0.2521, 1.202), (1.0, 0.2521, -1.888), (-1.0, 0.2521, -1.888), (1.0, 0.2521, 1.202), (-1.0, 0.4725, 1.202), (1.0, 0.4725, -1.888), (-1.0, 0.4725, -1.888), (1.0, 0.4725, 1.202), (-1.0, 0.6654, 1.202), (1.0, 0.6654, -1.888), (-1.0, 0.6654, -1.888), (1.0, 0.6654, 1.202), (-1.0, 0.4484, -1.888), (1.0, 0.4484, 1.202), (-1.0, 0.4484, 1.202), (1.0, 0.4484, -1.888), (-1.0, 0.2285, 0.03045), (1.0, 0.2285, -1.854), (-1.0, 0.2285, -1.854), (1.0, 0.2285, 0.03045), (1.191, 0.6929, 0.1115), (1.191, 0.6929, -1.888), (1.191, 0.6654, -1.888), (1.191, 0.2285, -1.854), (1.191, 0.2521, -1.888), (1.191, 0.2521, 0.1115), (1.191, 0.4484, -1.888), (1.191, 0.4725, -1.888), (1.191, 0.4725, 0.1115), (1.191, 0.6654, 0.1115), (1.191, 0.4484, 0.1115), (1.191, 0.2285, -1.06), (-1.217, 0.6929, 0.1115), (-1.217, 0.6929, -1.888), (-1.217, 0.6654, 0.1115), (-1.217, 0.2285, -1.06), (-1.217, 0.2521, 0.1115), (-1.217, 0.2521, -1.888), (-1.217, 0.4484, 0.1115), (-1.217, 0.4725, 0.1115), (-1.217, 0.4725, -1.888), (-1.217, 0.6654, -1.888), (-1.217, 0.4484, -1.888), (-1.217, 0.2285, -1.854), (-1.0, 0.6654, 51.53), (-1.0, 0.6929, 51.53), (-1.0, 0.2285, 51.56), (-1.0, 0.2521, 51.53), (-1.0, 0.4484, 51.53), (-1.0, 0.4725, 51.53), (1.0, 0.6929, 51.53), (1.0, 0.6654, 51.53), (1.0, 0.4725, 51.53), (1.0, 0.4484, 51.53), (1.0, 0.2521, 51.53), (1.0, 0.2285, 51.56), (1.191, 0.6929, 51.53), (1.191, 0.6654, 51.53), (1.191, 0.4725, 51.53), (1.191, 0.4484, 51.53), (1.191, 0.2521, 51.53), (1.191, 0.2285, 51.56), (-1.217, 0.6654, 51.53), (-1.217, 0.6929, 51.53), (-1.217, 0.2285, 51.56), (-1.217, 0.2521, 51.53), (-1.217, 0.4484, 51.53), (-1.217, 0.4725, 51.53), (1.0, 0.6929, 51.37), (-1.0, 0.6929, 51.37), (-1.0, 0.2521, 51.37), (1.0, 0.2521, 51.37), (-1.0, 0.4725, 51.37), (1.0, 0.4725, 51.37), (-1.0, 0.6654, 51.37), (1.0, 0.6654, 51.37), (1.0, 0.4484, 51.37), (-1.0, 0.4484, 51.37), (-1.0, 0.2285, 51.4), (1.0, 0.2285, 51.4), (-1.0, 0.6657, 47.87), (-1.0, 0.6933, 47.87), (0.9998, 0.6933, 47.87), (-1.0, 0.2289, 46.7), (-1.0, 0.2525, 47.87), (0.9998, 0.4487, 47.87), (0.9998, 0.2525, 47.87), (-1.0, 0.4487, 47.87), (-1.0, 0.4729, 47.87), (0.9998, 0.6657, 47.87), (0.9998, 0.4729, 47.87), (0.9998, 0.2289, 46.7), (1.184, 0.2521, 15.13), (1.184, 0.2521, 18.22), (1.184, 0.4725, 15.13), (1.184, 0.4725, 18.22), (1.184, 0.6654, 15.13), (1.184, 0.6654, 18.22), (1.184, 0.4484, 18.22), (1.184, 0.4484, 15.13), (1.008, 0.4484, 18.22), (1.008, 0.2521, 18.22), (1.008, 0.2521, 15.13), (1.008, 0.6654, 18.22), (1.008, 0.4725, 18.22), (1.008, 0.4725, 15.13), (1.008, 0.6654, 15.13), (1.008, 0.4484, 15.13), (-1.214, 0.4484, 18.22), (-1.214, 0.2521, 18.22), (-1.214, 0.2521, 15.13), (-1.214, 0.6654, 18.22), (-1.214, 0.4725, 18.22), (-1.214, 0.4725, 15.13), (-1.214, 0.6654, 15.13), (-1.214, 0.4484, 15.13), (-0.999, 0.4484, 18.22), (-0.999, 0.2521, 18.22), (-0.999, 0.2521, 15.13), (-0.999, 0.6654, 18.22), (-0.999, 0.4725, 18.22), (-0.999, 0.4725, 15.13), (-0.999, 0.6654, 15.13), (-0.999, 0.4484, 15.13), (-1.216, 0.2285, 0.03045), (1.185, 0.2285, -1.854), (-1.216, 0.2285, -1.854), (1.185, 0.2285, 0.03045), (1.185, 0.2285, 0.03045), (1.185, 0.2285, -1.854), (-1.216, 0.2285, -1.854), (-1.216, 0.2285, 0.03045), (1.185, -0.1463, 0.03045), (1.185, -0.1463, -1.854), (-1.216, -0.1463, -1.854), (-1.216, -0.1463, 0.03045), (1.185, 0.2285, 51.44), (-1.216, 0.2285, 51.44), (1.185, -0.1463, 51.44), (-1.216, -0.1463, 51.44), (-1.216, 0.2285, 46.65), (1.185, 0.2285, 46.65), (-1.216, -0.1463, 46.65), (1.185, -0.1463, 46.65), (-1.032, 0.2285, 0.03045), (-1.032, -0.1463, 0.03045), (-1.032, 0.2285, 46.65), (-1.032, -0.1463, 46.65), (-1.032, -0.06732, 0.03045), (-1.032, -0.06732, 46.65), (-1.032, 0.1593, 0.03045), (-1.032, 0.1593, 46.65), (-1.216, 0.2285, 18.46), (-1.216, -0.1463, 18.46), (-1.032, 0.2285, 18.46), (-1.032, -0.1463, 18.46), (-1.032, -0.06732, 18.46), (-1.032, 0.1593, 18.46), (-1.216, 0.2285, 39.16), (-1.216, -0.1463, 39.16), (-1.032, 0.2285, 39.16), (-1.032, -0.1463, 39.16), (-1.032, -0.06732, 39.16), (-1.032, 0.1593, 39.16), (-1.222, -0.06732, 18.46), (-1.222, 0.1593, 18.46), (-1.222, -0.06732, 39.16), (-1.222, 0.1593, 39.16)], [], [(17, 34, 63, 57), (3, 2, 0, 1), (17, 18, 4, 7), (16, 19, 5, 6), (19, 17, 7, 5), (13, 15, 11, 9), (14, 13, 9, 10), (15, 12, 8, 11), (15, 13, 26, 33), (16, 18, 42, 46), (0, 2, 12, 15), (3, 1, 13, 14), (10, 8, 12, 14), (6, 4, 18, 16), (10, 9, 19, 16), (11, 8, 18, 17), (9, 11, 32, 31), (6, 5, 21, 22), (7, 4, 20, 23), (25, 24, 33, 26), (31, 32, 34, 30), (28, 29, 35, 27), (23, 21, 27, 35), (21, 5, 28, 27), (11, 17, 57, 56), (13, 1, 25, 26), (5, 7, 29, 28), (17, 19, 30, 34), (1, 0, 24, 25), (19, 9, 31, 30), (45, 38, 36, 37), (47, 39, 40, 41), (46, 42, 43, 44), (4, 6, 41, 40), (8, 43, 71, 53), (3, 14, 45, 37), (12, 2, 49, 48), (23, 20, 22, 21), (2, 3, 37, 36), (6, 22, 47, 41), (14, 12, 38, 45), (8, 10, 44, 43), (10, 16, 46, 44), (43, 42, 70, 71), (39, 47, 22, 20), (58, 59, 65, 64), (56, 57, 63, 62), (54, 55, 61, 60), (52, 53, 71, 70), (50, 51, 69, 68), (48, 49, 67, 66), (32, 11, 56, 62), (2, 36, 67, 49), (42, 18, 52, 70), (20, 4, 51, 50), (23, 35, 65, 59), (7, 23, 59, 58), (29, 7, 58, 64), (39, 20, 50, 68), (38, 12, 48, 66), (24, 0, 54, 60), (15, 33, 61, 55), (33, 24, 60, 61), (18, 8, 53, 52), (34, 32, 62, 63), (36, 38, 66, 67), (35, 29, 64, 65), (40, 39, 68, 69), (0, 15, 55, 54), (4, 40, 69, 51), (80, 81, 74, 75), (79, 78, 76, 77), (72, 73, 78, 79), (77, 76, 81, 80), (75, 74, 82, 83), (89, 90, 88, 91), (93, 94, 92, 84), (86, 93, 84, 85), (94, 89, 91, 92), (90, 95, 87, 88), (83, 95, 90, 75), (74, 82, 87, 88), (75, 90, 89, 80), (76, 92, 91, 81), (77, 94, 93, 79), (78, 84, 92, 76), (79, 93, 86, 72), (73, 85, 84, 78), (80, 89, 94, 77), (72, 86, 85, 73), (81, 91, 88, 74), (103, 102, 97, 96), (100, 101, 99, 98), (111, 104, 105, 106), (110, 109, 108, 107), (98, 109, 110, 100), (100, 110, 107, 101), (96, 106, 111, 103), (103, 111, 104, 102), (102, 104, 105, 97), (97, 96, 106, 105), (101, 107, 108, 99), (99, 108, 109, 98), (119, 114, 113, 112), (118, 117, 116, 115), (127, 120, 121, 122), (126, 123, 124, 125), (117, 118, 126, 125), (118, 115, 123, 126), (114, 119, 127, 122), (119, 112, 120, 127), (112, 113, 121, 120), (83, 95, 87, 82), (113, 114, 122, 121), (115, 116, 124, 123), (116, 117, 125, 124), (131, 129, 130, 128), (132, 135, 139, 136), (131, 128, 135, 132), (129, 131, 132, 133), (128, 130, 134, 135), (130, 129, 133, 134), (136, 139, 138, 137), (133, 132, 136, 137), (135, 134, 138, 139), (134, 133, 137, 138), (140, 141, 143, 142), (145, 147, 146, 144), (141, 144, 146, 143), (140, 145, 144, 141), (142, 147, 145, 140), (143, 146, 147, 142), (144, 146, 151, 153, 155, 150), (167, 164, 150, 155), (157, 139, 149, 159), (139, 135, 148, 154, 152, 149), (162, 144, 150, 164), (165, 166, 153, 151), (166, 167, 155, 153), (152, 154, 161, 160), (149, 152, 160, 159), (135, 156, 158, 148), (163, 157, 159, 165), (154, 148, 158, 161), (146, 163, 165, 151), (166, 160, 168, 170), (159, 160, 166, 165), (156, 162, 164, 158), (161, 158, 164, 167), (167, 166, 170, 171), (161, 167, 171, 169), (160, 161, 169, 168), (146, 144, 171, 170), (146, 170, 168, 139, 157, 163), (135, 139, 168, 169), (39, 169, 171, 68)])
_uv = me_cube_003.uv_layers.new(name='UVMap')
_uv.uv.foreach_set('vector', [0.375, 0.5306, 0.375, 0.5306, 0.375, 0.5306, 0.375, 0.5306, 0.625, 0.5, 0.875, 0.5, 0.875, 0.75, 0.625, 0.75, 0.375, 0.03057, 0.625, 0.03057, 0.625, 0.0551, 0.375, 0.0551, 0.375, 0.7806, 0.625, 0.7806, 0.625, 0.8051, 0.375, 0.8051, 0.125, 0.5306, 0.375, 0.5306, 0.375, 0.5551, 0.125, 0.5551, 0.125, 0.5034, 0.375, 0.5034, 0.375, 0.5275, 0.125, 0.5275, 0.375, 0.7534, 0.625, 0.7534, 0.625, 0.7775, 0.375, 0.7775, 0.375, 0.003444, 0.625, 0.003444, 0.625, 0.02755, 0.375, 0.02755, 0.375, 0.5034, 0.125, 0.5034, 0.125, 0.5034, 0.375, 0.5034, 0.375, 0.7194, 0.625, 0.7194, 0.625, 0.7194, 0.375, 0.7194, 0.375, 0.0, 0.625, 0.0, 0.625, 0.003444, 0.375, 0.003444, 0.375, 0.75, 0.625, 0.75, 0.625, 0.7534, 0.375, 0.7534, 0.375, 0.7225, 0.625, 0.7225, 0.625, 0.7466, 0.375, 0.7466, 0.375, 0.6949, 0.625, 0.6949, 0.625, 0.7194, 0.375, 0.7194, 0.375, 0.7775, 0.625, 0.7775, 0.625, 0.7806, 0.375, 0.7806, 0.375, 0.02755, 0.625, 0.02755, 0.625, 0.03057, 0.375, 0.03057, 0.125, 0.5275, 0.375, 0.5275, 0.375, 0.5275, 0.125, 0.5275, 0.375, 0.8051, 0.625, 0.8051, 0.625, 0.808, 0.375, 0.808, 0.375, 0.0551, 0.625, 0.0551, 0.625, 0.05798, 0.375, 0.05798, 0.125, 0.5, 0.375, 0.5, 0.375, 0.5034, 0.125, 0.5034, 0.125, 0.5275, 0.375, 0.5275, 0.375, 0.5306, 0.125, 0.5306, 0.125, 0.5551, 0.375, 0.5551, 0.375, 0.558, 0.125, 0.558, 0.375, 0.05798, 0.625, 0.808, 0.625, 0.808, 0.375, 0.558, 0.625, 0.808, 0.625, 0.8051, 0.625, 0.8051, 0.625, 0.808, 0.375, 0.02755, 0.375, 0.03057, 0.375, 0.03057, 0.375, 0.02755, 0.625, 0.7534, 0.625, 0.75, 0.625, 0.75, 0.625, 0.7534, 0.125, 0.5551, 0.375, 0.5551, 0.375, 0.5551, 0.125, 0.5551, 0.375, 0.5306, 0.125, 0.5306, 0.125, 0.5306, 0.375, 0.5306, 0.625, 0.75, 0.875, 0.75, 0.875, 0.75, 0.625, 0.75, 0.625, 0.7806, 0.625, 0.7775, 0.625, 0.7775, 0.625, 0.7806, 0.375, 0.7466, 0.625, 0.7466, 0.625, 0.75, 0.375, 0.75, 0.375, 0.692, 0.625, 0.692, 0.625, 0.6949, 0.375, 0.6949, 0.375, 0.7194, 0.625, 0.7194, 0.625, 0.7225, 0.375, 0.7225, 0.625, 0.6949, 0.375, 0.6949, 0.375, 0.6949, 0.625, 0.6949, 0.625, 0.7225, 0.625, 0.7225, 0.625, 0.7225, 0.625, 0.7225, 0.375, 0.75, 0.375, 0.7534, 0.375, 0.7534, 0.375, 0.75, 0.625, 0.003444, 0.625, 0.0, 0.625, 0.0, 0.625, 0.003444, 0.375, 0.05798, 0.625, 0.05798, 0.375, 0.808, 0.625, 0.808, 0.875, 0.5, 0.625, 0.5, 0.625, 0.5, 0.875, 0.5, 0.375, 0.8051, 0.375, 0.808, 0.375, 0.808, 0.375, 0.8051, 0.375, 0.7466, 0.625, 0.7466, 0.625, 0.7466, 0.375, 0.7466, 0.625, 0.7225, 0.375, 0.7225, 0.375, 0.7225, 0.625, 0.7225, 0.375, 0.7775, 0.375, 0.7806, 0.375, 0.7806, 0.375, 0.7775, 0.625, 0.7225, 0.625, 0.7194, 0.625, 0.7194, 0.625, 0.7225, 0.625, 0.692, 0.375, 0.808, 0.375, 0.808, 0.625, 0.692, 0.375, 0.0551, 0.375, 0.05798, 0.375, 0.05798, 0.375, 0.0551, 0.375, 0.02755, 0.375, 0.03057, 0.375, 0.03057, 0.375, 0.02755, 0.375, 0.0, 0.375, 0.003444, 0.375, 0.003444, 0.375, 0.0, 0.625, 0.03057, 0.625, 0.02755, 0.625, 0.02755, 0.625, 0.03057, 0.625, 0.05798, 0.625, 0.0551, 0.625, 0.0551, 0.625, 0.05798, 0.625, 0.003444, 0.625, 0.0, 0.625, 0.0, 0.625, 0.003444, 0.375, 0.5275, 0.375, 0.5275, 0.375, 0.5275, 0.375, 0.5275, 0.875, 0.5, 0.875, 0.5, 0.875, 0.5, 0.875, 0.5, 0.625, 0.7194, 0.625, 0.7194, 0.625, 0.7194, 0.625, 0.7194, 0.625, 0.05798, 0.625, 0.0551, 0.625, 0.0551, 0.625, 0.05798, 0.375, 0.558, 0.375, 0.558, 0.375, 0.558, 0.375, 0.558, 0.375, 0.0551, 0.375, 0.05798, 0.375, 0.05798, 0.375, 0.0551, 0.375, 0.5551, 0.375, 0.5551, 0.375, 0.5551, 0.375, 0.5551, 0.625, 0.692, 0.625, 0.692, 0.625, 0.692, 0.625, 0.692, 0.625, 0.7466, 0.625, 0.7466, 0.625, 0.7466, 0.625, 0.7466, 0.875, 0.75, 0.875, 0.75, 0.875, 0.75, 0.875, 0.75, 0.375, 0.5034, 0.375, 0.5034, 0.375, 0.5034, 0.375, 0.5034, 0.375, 0.5034, 0.375, 0.5, 0.375, 0.5, 0.375, 0.5034, 0.625, 0.03057, 0.625, 0.02755, 0.625, 0.02755, 0.625, 0.03057, 0.375, 0.5306, 0.375, 0.5275, 0.375, 0.5275, 0.375, 0.5306, 0.625, 0.75, 0.625, 0.7466, 0.625, 0.7466, 0.625, 0.75, 0.375, 0.558, 0.375, 0.5551, 0.375, 0.5551, 0.375, 0.558, 0.625, 0.6949, 0.625, 0.692, 0.625, 0.692, 0.625, 0.6949, 0.375, 0.0, 0.375, 0.003444, 0.375, 0.003444, 0.375, 0.0, 0.625, 0.6949, 0.625, 0.6949, 0.625, 0.6949, 0.625, 0.6949, 0.375, 0.03057, 0.625, 0.03057, 0.625, 0.0551, 0.375, 0.0551, 0.375, 0.003444, 0.625, 0.003444, 0.625, 0.02755, 0.375, 0.02755, 0.375, 0.0, 0.625, 0.0, 0.625, 0.003444, 0.375, 0.003444, 0.375, 0.02755, 0.625, 0.02755, 0.625, 0.03057, 0.375, 0.03057, 0.375, 0.0551, 0.625, 0.0551, 0.625, 0.05798, 0.375, 0.05798, 0.375, 0.03057, 0.375, 0.0551, 0.625, 0.0551, 0.625, 0.03057, 0.375, 0.003444, 0.375, 0.02755, 0.625, 0.02755, 0.625, 0.003444, 0.375, 0.0, 0.375, 0.003444, 0.625, 0.003444, 0.625, 0.0, 0.375, 0.02755, 0.375, 0.03057, 0.625, 0.03057, 0.625, 0.02755, 0.375, 0.0551, 0.375, 0.05798, 0.625, 0.05798, 0.625, 0.0551, 0.375, 0.05798, 0.375, 0.05798, 0.375, 0.0551, 0.375, 0.0551, 0.625, 0.0551, 0.625, 0.05798, 0.625, 0.05798, 0.625, 0.0551, 0.375, 0.0551, 0.375, 0.0551, 0.375, 0.03057, 0.375, 0.03057, 0.625, 0.02755, 0.625, 0.02755, 0.625, 0.03057, 0.625, 0.03057, 0.375, 0.02755, 0.375, 0.02755, 0.375, 0.003444, 0.375, 0.003444, 0.625, 0.003444, 0.625, 0.003444, 0.625, 0.02755, 0.625, 0.02755, 0.375, 0.003444, 0.375, 0.003444, 0.375, 0.0, 0.375, 0.0, 0.625, 0.0, 0.625, 0.0, 0.625, 0.003444, 0.625, 0.003444, 0.375, 0.03057, 0.375, 0.03057, 0.375, 0.02755, 0.375, 0.02755, 0.375, 0.0, 0.375, 0.0, 0.625, 0.0, 0.625, 0.0, 0.625, 0.03057, 0.625, 0.03057, 0.625, 0.0551, 0.625, 0.0551, 0.125, 0.5306, 0.375, 0.5306, 0.375, 0.5551, 0.125, 0.5551, 0.125, 0.5034, 0.375, 0.5034, 0.375, 0.5275, 0.125, 0.5275, 0.125, 0.5306, 0.375, 0.5306, 0.375, 0.5551, 0.125, 0.5551, 0.125, 0.5034, 0.125, 0.5275, 0.375, 0.5275, 0.375, 0.5034, 0.125, 0.5275, 0.125, 0.5275, 0.125, 0.5034, 0.125, 0.5034, 0.125, 0.5034, 0.125, 0.5034, 0.375, 0.5034, 0.375, 0.5034, 0.125, 0.5551, 0.125, 0.5551, 0.125, 0.5306, 0.125, 0.5306, 0.125, 0.5306, 0.125, 0.5306, 0.375, 0.5306, 0.375, 0.5306, 0.375, 0.5306, 0.375, 0.5306, 0.375, 0.5551, 0.375, 0.5551, 0.375, 0.5551, 0.125, 0.5551, 0.125, 0.5551, 0.375, 0.5551, 0.375, 0.5034, 0.375, 0.5034, 0.375, 0.5275, 0.375, 0.5275, 0.375, 0.5275, 0.375, 0.5275, 0.125, 0.5275, 0.125, 0.5275, 0.125, 0.5306, 0.125, 0.5551, 0.375, 0.5551, 0.375, 0.5306, 0.125, 0.5034, 0.125, 0.5275, 0.375, 0.5275, 0.375, 0.5034, 0.125, 0.5306, 0.375, 0.5306, 0.375, 0.5551, 0.125, 0.5551, 0.125, 0.5034, 0.375, 0.5034, 0.375, 0.5275, 0.125, 0.5275, 0.125, 0.5275, 0.125, 0.5034, 0.125, 0.5034, 0.125, 0.5275, 0.125, 0.5034, 0.375, 0.5034, 0.375, 0.5034, 0.125, 0.5034, 0.125, 0.5551, 0.125, 0.5306, 0.125, 0.5306, 0.125, 0.5551, 0.125, 0.5306, 0.375, 0.5306, 0.375, 0.5306, 0.125, 0.5306, 0.375, 0.5306, 0.375, 0.5551, 0.375, 0.5551, 0.375, 0.5306, 0.375, 0.05798, 0.375, 0.05798, 0.625, 0.05798, 0.625, 0.05798, 0.375, 0.5551, 0.125, 0.5551, 0.125, 0.5551, 0.375, 0.5551, 0.375, 0.5034, 0.375, 0.5275, 0.375, 0.5275, 0.375, 0.5034, 0.375, 0.5275, 0.125, 0.5275, 0.125, 0.5275, 0.375, 0.5275, 0.375, 0.05798, 0.625, 0.808, 0.375, 0.808, 0.625, 0.05798, 0.375, 0.05798, 0.625, 0.05798, 0.625, 0.05798, 0.375, 0.05798, 0.375, 0.05798, 0.625, 0.05798, 0.625, 0.05798, 0.375, 0.05798, 0.625, 0.808, 0.375, 0.05798, 0.375, 0.05798, 0.625, 0.808, 0.625, 0.05798, 0.375, 0.808, 0.375, 0.808, 0.625, 0.05798, 0.375, 0.808, 0.625, 0.808, 0.625, 0.808, 0.375, 0.808, 0.375, 0.05798, 0.625, 0.05798, 0.375, 0.808, 0.625, 0.808, 0.625, 0.808, 0.375, 0.05798, 0.375, 0.05798, 0.625, 0.808, 0.625, 0.05798, 0.375, 0.808, 0.375, 0.808, 0.625, 0.05798, 0.375, 0.808, 0.625, 0.808, 0.625, 0.808, 0.375, 0.808, 0.375, 0.05798, 0.625, 0.05798, 0.625, 0.05798, 0.375, 0.05798, 0.375, 0.05798, 0.375, 0.05798, 0.625, 0.05798, 0.625, 0.05798, 0.625, 0.05798, 0.625, 0.05798, 0.625, 0.05798, 0.625, 0.05798, 0.375, 0.05798, 0.375, 0.05798, 0.625, 0.05798, 0.625, 0.05798, 0.375, 0.05798, 0.375, 0.05798, 0.375, 0.05798, 0.375, 0.05798, 0.625, 0.05798, 0.625, 0.05798, 0.375, 0.05798, 0.375, 0.05798, 0.625, 0.05798, 0.625, 0.05798, 0.625, 0.05798, 0.625, 0.05798, 0.625, 0.05798, 0.625, 0.05798, 0.625, 0.05798, 0.625, 0.05798, 0.625, 0.05798, 0.625, 0.05798, 0.0, 0.0, 0.0, 0.0, 0.0, 0.0, 0.0, 0.0, 0.625, 0.05798, 0.625, 0.05798, 0.625, 0.05798, 0.625, 0.05798, 0.625, 0.05798, 0.625, 0.05798, 0.0, 0.0, 0.0, 0.0, 0.0, 0.0, 0.0, 0.0, 0.625, 0.05798, 0.625, 0.05798, 0.625, 0.05798, 0.625, 0.05798, 0.625, 0.05798, 0.625, 0.05798, 0.625, 0.05798, 0.625, 0.05798, 0.625, 0.05798, 0.625, 0.05798, 0.625, 0.05798, 0.625, 0.05798, 0.625, 0.05798, 0.625, 0.05798, 0.625, 0.05798, 0.625, 0.05798, 0.0, 0.0, 0.0, 0.0, 0.0, 0.0, 0.0, 0.0, 0.0, 0.0, 0.0, 0.0, 0.0, 0.0, 0.0, 0.0, 0.625, 0.05798, 0.625, 0.05798, 0.625, 0.05798, 0.625, 0.05798, 0.0, 0.0, 0.0, 0.0, 0.0, 0.0, 0.0, 0.0, 0.625, 0.05798, 0.625, 0.05798, 0.625, 0.05798, 0.625, 0.05798, 0.625, 0.05798, 0.625, 0.05798, 0.625, 0.05798, 0.625, 0.05798, 0.0, 0.0, 0.0, 0.0, 0.0, 0.0, 0.0, 0.0, 0.625, 0.05798, 0.625, 0.05798, 0.625, 0.05798, 0.625, 0.05798, 0.625, 0.05798, 0.625, 0.05798, 0.625, 0.05798, 0.625, 0.05798, 0.625, 0.05798, 0.625, 0.05798, 0.625, 0.05798, 0.625, 0.05798, 0.625, 0.05798, 0.625, 0.05798, 0.625, 0.05798, 0.625, 0.05798, 0.625, 0.05798, 0.625, 0.05798, 0.625, 0.05798, 0.625, 0.05798, 0.625, 0.05798, 0.625, 0.05798, 0.625, 0.05798, 0.0, 0.0, 0.0, 0.0, 0.0, 0.0, 0.625, 0.05798, 0.625, 0.05798, 0.625, 0.05798, 0.625, 0.05798, 0.625, 0.692, 0.625, 0.05798, 0.625, 0.05798, 0.625, 0.692])
me_cube_003.materials.append(mat_material)
me_cube_003.use_remesh_preserve_volume = False
me_cube_003.use_remesh_preserve_attributes = False
me_cube_003.use_mirror_vertex_groups = False
me_cube_003.update()
me_cube = bpy.data.meshes.new('Cube')
me_cube.from_pydata([(-1.0, -1.0, -1.0), (-1.0, -1.0, 1.0), (-1.0, 1.0, -1.0), (-1.0, 1.0, 1.0), (1.0, -1.0, -1.0), (1.0, -1.0, 1.0), (1.0, 1.0, -1.0), (1.0, 1.0, 1.0)], [], [(0, 1, 3, 2), (2, 3, 7, 6), (6, 7, 5, 4), (4, 5, 1, 0), (2, 6, 4, 0), (7, 3, 1, 5)])
_uv = me_cube.uv_layers.new(name='UVMap')
_uv.uv.foreach_set('vector', [0.375, 0.0, 0.625, 0.0, 0.625, 0.25, 0.375, 0.25, 0.375, 0.25, 0.625, 0.25, 0.625, 0.5, 0.375, 0.5, 0.375, 0.5, 0.625, 0.5, 0.625, 0.75, 0.375, 0.75, 0.375, 0.75, 0.625, 0.75, 0.625, 1.0, 0.375, 1.0, 0.125, 0.5, 0.375, 0.5, 0.375, 0.75, 0.125, 0.75, 0.625, 0.5, 0.875, 0.5, 0.875, 0.75, 0.625, 0.75])
me_cube.use_remesh_preserve_volume = False
me_cube.use_remesh_preserve_attributes = False
me_cube.use_mirror_vertex_groups = False
me_cube.update()
me_cube_004 = bpy.data.meshes.new('Cube.004')
me_cube_004.from_pydata([(-1.0, -1.0, -1.0), (-1.0, -1.0, 1.0), (-1.0, 1.0, -1.0), (-1.0, 1.0, 1.0), (1.0, -1.0, -1.0), (1.0, -1.0, 1.0), (1.0, 1.0, -1.0), (1.0, 1.0, 1.0)], [], [(0, 1, 3, 2), (2, 3, 7, 6), (6, 7, 5, 4), (4, 5, 1, 0), (2, 6, 4, 0), (7, 3, 1, 5)])
_uv = me_cube_004.uv_layers.new(name='UVMap')
_uv.uv.foreach_set('vector', [0.375, 0.0, 0.625, 0.0, 0.625, 0.25, 0.375, 0.25, 0.375, 0.25, 0.625, 0.25, 0.625, 0.5, 0.375, 0.5, 0.375, 0.5, 0.625, 0.5, 0.625, 0.75, 0.375, 0.75, 0.375, 0.75, 0.625, 0.75, 0.625, 1.0, 0.375, 1.0, 0.125, 0.5, 0.375, 0.5, 0.375, 0.75, 0.125, 0.75, 0.625, 0.5, 0.875, 0.5, 0.875, 0.75, 0.625, 0.75])
me_cube_004.use_remesh_preserve_volume = False
me_cube_004.use_remesh_preserve_attributes = False
me_cube_004.use_mirror_vertex_groups = False
me_cube_004.update()
me_cube_005 = bpy.data.meshes.new('Cube.005')
me_cube_005.from_pydata([(-1.0, -1.0, -1.0), (-1.0, -1.0, 1.0), (-1.0, 1.0, -1.0), (-1.0, 1.0, 1.0), (1.0, -1.0, -1.0), (1.0, -1.0, 1.0), (1.0, 1.0, -1.0), (1.0, 1.0, 1.0)], [], [(0, 1, 3, 2), (2, 3, 7, 6), (6, 7, 5, 4), (4, 5, 1, 0), (2, 6, 4, 0), (7, 3, 1, 5)])
_uv = me_cube_005.uv_layers.new(name='UVMap')
_uv.uv.foreach_set('vector', [0.375, 0.0, 0.625, 0.0, 0.625, 0.25, 0.375, 0.25, 0.375, 0.25, 0.625, 0.25, 0.625, 0.5, 0.375, 0.5, 0.375, 0.5, 0.625, 0.5, 0.625, 0.75, 0.375, 0.75, 0.375, 0.75, 0.625, 0.75, 0.625, 1.0, 0.375, 1.0, 0.125, 0.5, 0.375, 0.5, 0.375, 0.75, 0.125, 0.75, 0.625, 0.5, 0.875, 0.5, 0.875, 0.75, 0.625, 0.75])
me_cube_005.use_remesh_preserve_volume = False
me_cube_005.use_remesh_preserve_attributes = False
me_cube_005.use_mirror_vertex_groups = False
me_cube_005.update()
me_cube_006 = bpy.data.meshes.new('Cube.006')
me_cube_006.from_pydata([(-1.0, -1.0, -1.0), (-1.0, -1.0, 1.0), (-1.0, 1.0, -1.0), (-1.0, 1.0, 1.0), (1.0, -1.0, -1.0), (1.0, -1.0, 1.0), (1.0, 1.0, -1.0), (1.0, 1.0, 1.0)], [], [(0, 1, 3, 2), (2, 3, 7, 6), (6, 7, 5, 4), (4, 5, 1, 0), (2, 6, 4, 0), (7, 3, 1, 5)])
_uv = me_cube_006.uv_layers.new(name='UVMap')
_uv.uv.foreach_set('vector', [0.375, 0.0, 0.625, 0.0, 0.625, 0.25, 0.375, 0.25, 0.375, 0.25, 0.625, 0.25, 0.625, 0.5, 0.375, 0.5, 0.375, 0.5, 0.625, 0.5, 0.625, 0.75, 0.375, 0.75, 0.375, 0.75, 0.625, 0.75, 0.625, 1.0, 0.375, 1.0, 0.125, 0.5, 0.375, 0.5, 0.375, 0.75, 0.125, 0.75, 0.625, 0.5, 0.875, 0.5, 0.875, 0.75, 0.625, 0.75])
me_cube_006.use_remesh_preserve_volume = False
me_cube_006.use_remesh_preserve_attributes = False
me_cube_006.use_mirror_vertex_groups = False
me_cube_006.update()
me_cube_007 = bpy.data.meshes.new('Cube.007')
me_cube_007.from_pydata([(-1.0, -1.0, -1.0), (-1.0, -1.0, 1.0), (-1.0, 1.0, -1.0), (-1.0, 1.0, 1.0), (1.0, -1.0, -1.0), (1.0, -1.0, 1.0), (1.0, 1.0, -1.0), (1.0, 1.0, 1.0)], [], [(0, 1, 3, 2), (2, 3, 7, 6), (6, 7, 5, 4), (4, 5, 1, 0), (2, 6, 4, 0), (7, 3, 1, 5)])
_uv = me_cube_007.uv_layers.new(name='UVMap')
_uv.uv.foreach_set('vector', [0.375, 0.0, 0.625, 0.0, 0.625, 0.25, 0.375, 0.25, 0.375, 0.25, 0.625, 0.25, 0.625, 0.5, 0.375, 0.5, 0.375, 0.5, 0.625, 0.5, 0.625, 0.75, 0.375, 0.75, 0.375, 0.75, 0.625, 0.75, 0.625, 1.0, 0.375, 1.0, 0.125, 0.5, 0.375, 0.5, 0.375, 0.75, 0.125, 0.75, 0.625, 0.5, 0.875, 0.5, 0.875, 0.75, 0.625, 0.75])
me_cube_007.use_remesh_preserve_volume = False
me_cube_007.use_remesh_preserve_attributes = False
me_cube_007.use_mirror_vertex_groups = False
me_cube_007.update()

# ---- objects
ob_light = bpy.data.objects.new('Light', light_light)
ob_camera = bpy.data.objects.new('Camera', cam_camera)
ob_cube_001 = bpy.data.objects.new('Cube.001', me_cube_001)
ob_cube_002 = bpy.data.objects.new('Cube.002', me_cube_002)
ob_cube_003 = bpy.data.objects.new('Cube.003', me_cube_003)
ob_collider_001 = bpy.data.objects.new('collider.001', me_cube)
ob_collider_002 = bpy.data.objects.new('collider.002', me_cube_004)
ob_collider_003 = bpy.data.objects.new('collider.003', me_cube_005)
ob_collider_004 = bpy.data.objects.new('collider.004', me_cube_006)
ob_collider = bpy.data.objects.new('collider', me_cube_007)

# ---- transforms, parenting, visibility, modifiers, constraints
ob_light.location = (4.076, 1.005, 5.904)
ob_light.rotation_euler = (0.6503, 0.05522, 1.866)
ob_light.lock_rotations_4d = False
ob_light.empty_display_type = 'ARROWS'
ob_light.color = (0.0, 0.0, 0.0, 0.0)
ob_light.lineart.crease_threshold = 0.0
ob_camera.location = (7.359, -6.926, 4.958)
ob_camera.rotation_euler = (1.109, 0.0, 0.8149)
ob_camera.lock_rotations_4d = False
ob_camera.empty_display_type = 'ARROWS'
ob_camera.color = (0.0, 0.0, 0.0, 0.0)
ob_camera.display_type = 'WIRE'
ob_camera.lineart.crease_threshold = 0.0
ob_cube_001.location = (0.4943, 0.5318, 0.0)
ob_cube_001.rotation_euler = (0.0, -0.0, 1.571)
ob_cube_001.scale = (1.969, 12.6, 0.108)
ob_cube_001.lock_rotations_4d = False
ob_cube_001.empty_display_type = 'ARROWS'
ob_cube_001.lineart.crease_threshold = 0.0
ob_cube_002.location = (-0.05042, 1.024, 0.0)
ob_cube_002.rotation_euler = (0.0, -0.0, 3.142)
ob_cube_002.scale = (1.969, 12.6, 0.108)
ob_cube_002.lock_rotations_4d = False
ob_cube_002.empty_display_type = 'ARROWS'
ob_cube_002.lineart.crease_threshold = 0.0
ob_cube_003.location = (-0.5387, 0.4874, 0.0)
ob_cube_003.rotation_euler = (0.0, 0.0, 4.712)
ob_cube_003.scale = (1.969, 12.6, 0.108)
ob_cube_003.lock_rotations_4d = False
ob_cube_003.empty_display_type = 'ARROWS'
ob_cube_003.lineart.crease_threshold = 0.0
ob_collider_001.location = (-0.05642, 2.566, 2.621)
ob_collider_001.scale = (8.314, 0.1, 2.717)
ob_collider_001.lineart.crease_threshold = 0.0
ob_collider_002.location = (-5.253, -1.531, 2.621)
ob_collider_002.scale = (2.815, 0.1, 2.717)
ob_collider_002.lineart.crease_threshold = 0.0
ob_collider_003.location = (5.267, -1.531, 2.621)
ob_collider_003.scale = (2.815, 0.1, 2.717)
ob_collider_003.lineart.crease_threshold = 0.0
ob_collider_004.location = (1.881, -4.712, 2.553)
ob_collider_004.rotation_euler = (0.0, -0.0, 1.571)
ob_collider_004.scale = (2.815, 0.1, 2.717)
ob_collider_004.lineart.crease_threshold = 0.0
ob_collider.location = (-1.978, -4.712, 2.553)
ob_collider.rotation_euler = (0.0, -0.0, 1.571)
ob_collider.scale = (2.815, 0.1, 2.717)
ob_collider.lineart.crease_threshold = 0.0

# ---- collection membership
col_collection.objects.link(ob_light)
col_collection.objects.link(ob_camera)
col_collection.objects.link(ob_cube_001)
col_collection.objects.link(ob_cube_002)
col_collection.objects.link(ob_cube_003)
col_collection.objects.link(ob_collider_001)
col_collection.objects.link(ob_collider_002)
col_collection.objects.link(ob_collider_003)
col_collection.objects.link(ob_collider_004)
col_collection.objects.link(ob_collider)

# ---- scene / render settings (as saved in the file)
scene.camera = ob_camera
scene.frame_start = 1; scene.frame_end = 250; scene.frame_set(1)
scene.render.engine = 'BLENDER_EEVEE_NEXT'
scene.cycles.use_denoising = False
scene.cycles.samples = 128
scene.cycles.sampling_pattern = 'TABULATED_SOBOL'
scene.cycles.use_adaptive_sampling = False
scene.cycles.use_light_tree = False
scene.view_settings.view_transform = 'Filmic'
bpy.context.view_layer.update()
